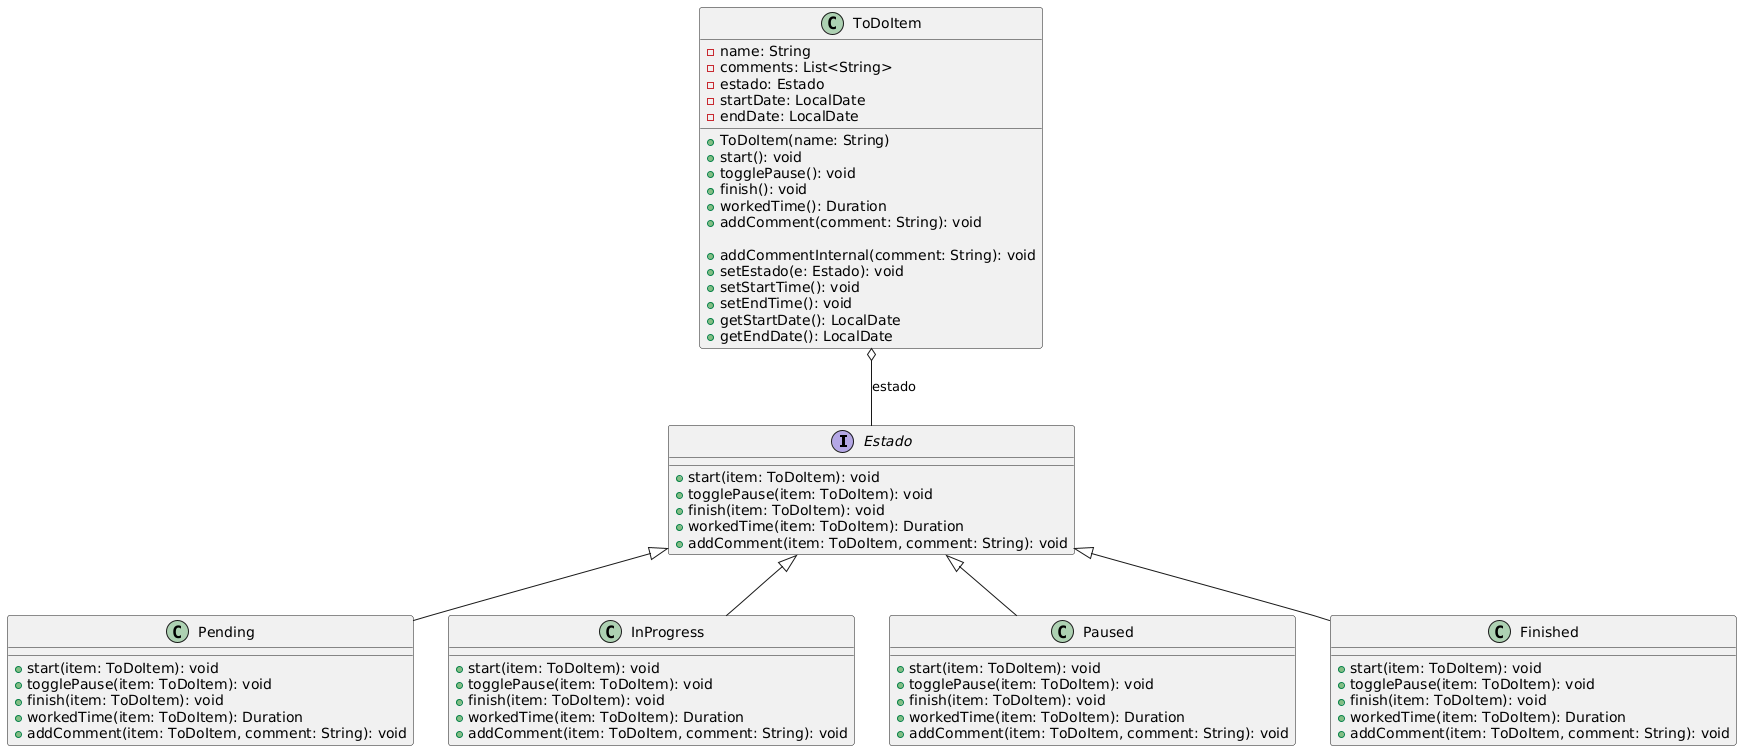

The diagram above was rendered by PlantUML. Its source (embedded in the PNG):
@startuml
interface Estado {
    + start(item: ToDoItem): void
    + togglePause(item: ToDoItem): void
    + finish(item: ToDoItem): void
    + workedTime(item: ToDoItem): Duration
    + addComment(item: ToDoItem, comment: String): void
  }

  class ToDoItem {
    - name: String
    - comments: List<String>
    - estado: Estado
    - startDate: LocalDate
    - endDate: LocalDate

    + ToDoItem(name: String)
    + start(): void
    + togglePause(): void
    + finish(): void
    + workedTime(): Duration
    + addComment(comment: String): void

    + addCommentInternal(comment: String): void
    + setEstado(e: Estado): void
    + setStartTime(): void
    + setEndTime(): void
    + getStartDate(): LocalDate
    + getEndDate(): LocalDate
  }

  class Pending {
    + start(item: ToDoItem): void
    + togglePause(item: ToDoItem): void
    + finish(item: ToDoItem): void
    + workedTime(item: ToDoItem): Duration
    + addComment(item: ToDoItem, comment: String): void
  }

  class InProgress {
    + start(item: ToDoItem): void
    + togglePause(item: ToDoItem): void
    + finish(item: ToDoItem): void
    + workedTime(item: ToDoItem): Duration
    + addComment(item: ToDoItem, comment: String): void
  }

  class Paused {
    + start(item: ToDoItem): void
    + togglePause(item: ToDoItem): void
    + finish(item: ToDoItem): void
    + workedTime(item: ToDoItem): Duration
    + addComment(item: ToDoItem, comment: String): void
  }

  class Finished {
    + start(item: ToDoItem): void
    + togglePause(item: ToDoItem): void
    + finish(item: ToDoItem): void
    + workedTime(item: ToDoItem): Duration
    + addComment(item: ToDoItem, comment: String): void
  }

  ToDoItem o-- Estado : estado
  Estado <|-- Pending
  Estado <|-- InProgress
  Estado <|-- Paused
  Estado <|-- Finished

}
@enduml